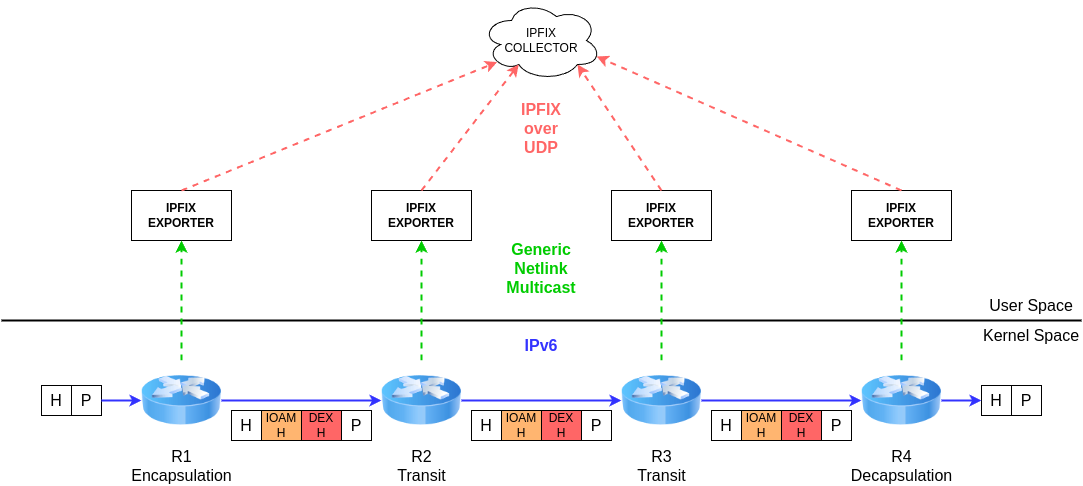

The diagram above was exported from draw.io. Its source (the exported page's mxGraphModel, read from the mxfile embedded in the PNG):
<mxGraphModel dx="2603" dy="838" grid="1" gridSize="10" guides="1" tooltips="1" connect="1" arrows="1" fold="1" page="1" pageScale="1" pageWidth="1169" pageHeight="827" math="0" shadow="0">
  <root>
    <mxCell id="0" />
    <mxCell id="1" parent="0" />
    <mxCell id="2" value="&lt;font style=&quot;font-size: 16px;&quot;&gt;R1&lt;/font&gt;&lt;div&gt;&lt;font style=&quot;font-size: 16px;&quot;&gt;Encapsulation&lt;/font&gt;&lt;/div&gt;" style="image;html=1;image=img/lib/clip_art/networking/Router_Icon_128x128.png" vertex="1" parent="1">
      <mxGeometry x="140" y="480" width="80" height="80" as="geometry" />
    </mxCell>
    <mxCell id="3" value="&lt;font style=&quot;font-size: 16px;&quot;&gt;R2&lt;/font&gt;&lt;div&gt;&lt;font style=&quot;font-size: 16px;&quot;&gt;Transit&lt;/font&gt;&lt;/div&gt;" style="image;html=1;image=img/lib/clip_art/networking/Router_Icon_128x128.png" vertex="1" parent="1">
      <mxGeometry x="380" y="480" width="80" height="80" as="geometry" />
    </mxCell>
    <mxCell id="4" value="&lt;font style=&quot;font-size: 16px;&quot;&gt;R4&lt;/font&gt;&lt;div&gt;&lt;font style=&quot;font-size: 16px;&quot;&gt;Decapsulation&lt;/font&gt;&lt;/div&gt;" style="image;html=1;image=img/lib/clip_art/networking/Router_Icon_128x128.png" vertex="1" parent="1">
      <mxGeometry x="860" y="480" width="80" height="80" as="geometry" />
    </mxCell>
    <mxCell id="5" value="" style="group" vertex="1" connectable="0" parent="1">
      <mxGeometry x="40" y="505" width="60" height="30" as="geometry" />
    </mxCell>
    <mxCell id="6" value="&lt;font style=&quot;font-size: 16px;&quot;&gt;H&lt;/font&gt;" style="rounded=0;whiteSpace=wrap;html=1;" vertex="1" parent="5">
      <mxGeometry width="30" height="30" as="geometry" />
    </mxCell>
    <mxCell id="7" value="&lt;span style=&quot;font-size: 16px;&quot;&gt;P&lt;/span&gt;" style="rounded=0;whiteSpace=wrap;html=1;" vertex="1" parent="5">
      <mxGeometry x="30" width="30" height="30" as="geometry" />
    </mxCell>
    <mxCell id="8" value="" style="endArrow=classic;html=1;rounded=0;exitX=1;exitY=0.5;exitDx=0;exitDy=0;strokeColor=#3333FF;strokeWidth=2;" edge="1" source="7" target="2" parent="1">
      <mxGeometry width="50" height="50" relative="1" as="geometry">
        <mxPoint x="540" y="600" as="sourcePoint" />
        <mxPoint x="590" y="550" as="targetPoint" />
      </mxGeometry>
    </mxCell>
    <mxCell id="9" value="" style="endArrow=classic;html=1;rounded=0;exitX=1;exitY=0.5;exitDx=0;exitDy=0;strokeColor=#3333FF;strokeWidth=2;entryX=0;entryY=0.5;entryDx=0;entryDy=0;" edge="1" source="2" target="3" parent="1">
      <mxGeometry width="50" height="50" relative="1" as="geometry">
        <mxPoint x="110" y="530" as="sourcePoint" />
        <mxPoint x="150" y="530" as="targetPoint" />
      </mxGeometry>
    </mxCell>
    <mxCell id="10" value="" style="endArrow=classic;html=1;rounded=0;exitX=1;exitY=0.5;exitDx=0;exitDy=0;strokeColor=#3333FF;strokeWidth=2;entryX=0;entryY=0.5;entryDx=0;entryDy=0;" edge="1" source="3" target="20" parent="1">
      <mxGeometry width="50" height="50" relative="1" as="geometry">
        <mxPoint x="230" y="530" as="sourcePoint" />
        <mxPoint x="350" y="530" as="targetPoint" />
      </mxGeometry>
    </mxCell>
    <mxCell id="11" value="" style="endArrow=classic;html=1;rounded=0;exitX=1;exitY=0.5;exitDx=0;exitDy=0;strokeColor=#3333FF;strokeWidth=2;entryX=0;entryY=0.5;entryDx=0;entryDy=0;" edge="1" source="20" target="4" parent="1">
      <mxGeometry width="50" height="50" relative="1" as="geometry">
        <mxPoint x="430" y="530" as="sourcePoint" />
        <mxPoint x="550" y="530" as="targetPoint" />
      </mxGeometry>
    </mxCell>
    <mxCell id="12" value="" style="group" vertex="1" connectable="0" parent="1">
      <mxGeometry x="980" y="505" width="60" height="30" as="geometry" />
    </mxCell>
    <mxCell id="13" value="&lt;font style=&quot;font-size: 16px;&quot;&gt;H&lt;/font&gt;" style="rounded=0;whiteSpace=wrap;html=1;" vertex="1" parent="12">
      <mxGeometry width="30" height="30" as="geometry" />
    </mxCell>
    <mxCell id="14" value="&lt;span style=&quot;font-size: 16px;&quot;&gt;P&lt;/span&gt;" style="rounded=0;whiteSpace=wrap;html=1;" vertex="1" parent="12">
      <mxGeometry x="30" width="30" height="30" as="geometry" />
    </mxCell>
    <mxCell id="15" value="" style="group;fillColor=#FF3333;strokeColor=none;" vertex="1" connectable="0" parent="1">
      <mxGeometry x="230" y="530" width="140" height="30" as="geometry" />
    </mxCell>
    <mxCell id="16" value="&lt;font style=&quot;font-size: 16px;&quot;&gt;H&lt;/font&gt;" style="rounded=0;whiteSpace=wrap;html=1;" vertex="1" parent="15">
      <mxGeometry width="30" height="30" as="geometry" />
    </mxCell>
    <mxCell id="17" value="&lt;span style=&quot;font-size: 16px;&quot;&gt;P&lt;/span&gt;" style="rounded=0;whiteSpace=wrap;html=1;movable=1;resizable=1;rotatable=1;deletable=1;editable=1;locked=0;connectable=1;" vertex="1" parent="15">
      <mxGeometry x="110" width="30" height="30" as="geometry" />
    </mxCell>
    <mxCell id="18" value="IOAM&lt;div&gt;H&lt;/div&gt;" style="rounded=0;whiteSpace=wrap;html=1;fillColor=#FFB570;" vertex="1" parent="15">
      <mxGeometry x="30" width="40" height="30" as="geometry" />
    </mxCell>
    <mxCell id="19" value="DEX&lt;div&gt;H&lt;/div&gt;" style="rounded=0;whiteSpace=wrap;html=1;fillColor=#FF6666;" vertex="1" parent="15">
      <mxGeometry x="70" width="40" height="30" as="geometry" />
    </mxCell>
    <mxCell id="20" value="&lt;font style=&quot;font-size: 16px;&quot;&gt;R3&lt;/font&gt;&lt;div&gt;&lt;font style=&quot;font-size: 16px;&quot;&gt;Transit&lt;/font&gt;&lt;/div&gt;" style="image;html=1;image=img/lib/clip_art/networking/Router_Icon_128x128.png" vertex="1" parent="1">
      <mxGeometry x="620" y="480" width="80" height="80" as="geometry" />
    </mxCell>
    <mxCell id="21" value="" style="endArrow=classic;html=1;rounded=0;exitX=1;exitY=0.5;exitDx=0;exitDy=0;strokeColor=#3333FF;strokeWidth=2;" edge="1" source="4" target="13" parent="1">
      <mxGeometry width="50" height="50" relative="1" as="geometry">
        <mxPoint x="710" y="530" as="sourcePoint" />
        <mxPoint x="870" y="530" as="targetPoint" />
      </mxGeometry>
    </mxCell>
    <mxCell id="22" value="" style="group;fillColor=#FF3333;strokeColor=none;" vertex="1" connectable="0" parent="1">
      <mxGeometry x="470" y="530" width="140" height="30" as="geometry" />
    </mxCell>
    <mxCell id="23" value="&lt;font style=&quot;font-size: 16px;&quot;&gt;H&lt;/font&gt;" style="rounded=0;whiteSpace=wrap;html=1;" vertex="1" parent="22">
      <mxGeometry width="30" height="30" as="geometry" />
    </mxCell>
    <mxCell id="24" value="&lt;span style=&quot;font-size: 16px;&quot;&gt;P&lt;/span&gt;" style="rounded=0;whiteSpace=wrap;html=1;movable=1;resizable=1;rotatable=1;deletable=1;editable=1;locked=0;connectable=1;" vertex="1" parent="22">
      <mxGeometry x="110" width="30" height="30" as="geometry" />
    </mxCell>
    <mxCell id="25" value="IOAM&lt;div&gt;H&lt;/div&gt;" style="rounded=0;whiteSpace=wrap;html=1;fillColor=#FFB570;" vertex="1" parent="22">
      <mxGeometry x="30" width="40" height="30" as="geometry" />
    </mxCell>
    <mxCell id="26" value="DEX&lt;div&gt;H&lt;/div&gt;" style="rounded=0;whiteSpace=wrap;html=1;fillColor=#FF6666;" vertex="1" parent="22">
      <mxGeometry x="70" width="40" height="30" as="geometry" />
    </mxCell>
    <mxCell id="27" value="" style="group;fillColor=#FF3333;strokeColor=none;" vertex="1" connectable="0" parent="1">
      <mxGeometry x="710" y="530" width="140" height="30" as="geometry" />
    </mxCell>
    <mxCell id="28" value="&lt;font style=&quot;font-size: 16px;&quot;&gt;H&lt;/font&gt;" style="rounded=0;whiteSpace=wrap;html=1;" vertex="1" parent="27">
      <mxGeometry width="30" height="30" as="geometry" />
    </mxCell>
    <mxCell id="29" value="&lt;span style=&quot;font-size: 16px;&quot;&gt;P&lt;/span&gt;" style="rounded=0;whiteSpace=wrap;html=1;movable=1;resizable=1;rotatable=1;deletable=1;editable=1;locked=0;connectable=1;" vertex="1" parent="27">
      <mxGeometry x="110" width="30" height="30" as="geometry" />
    </mxCell>
    <mxCell id="30" value="IOAM&lt;div&gt;H&lt;/div&gt;" style="rounded=0;whiteSpace=wrap;html=1;fillColor=#FFB570;" vertex="1" parent="27">
      <mxGeometry x="30" width="40" height="30" as="geometry" />
    </mxCell>
    <mxCell id="31" value="DEX&lt;div&gt;H&lt;/div&gt;" style="rounded=0;whiteSpace=wrap;html=1;fillColor=#FF6666;" vertex="1" parent="27">
      <mxGeometry x="70" width="40" height="30" as="geometry" />
    </mxCell>
    <mxCell id="32" value="" style="endArrow=none;html=1;rounded=0;strokeWidth=2;" edge="1" parent="1">
      <mxGeometry width="50" height="50" relative="1" as="geometry">
        <mxPoint y="440" as="sourcePoint" />
        <mxPoint x="1080" y="440" as="targetPoint" />
      </mxGeometry>
    </mxCell>
    <mxCell id="33" value="&lt;font style=&quot;font-size: 16px;&quot;&gt;User Space&lt;/font&gt;" style="text;html=1;align=center;verticalAlign=middle;whiteSpace=wrap;rounded=0;" vertex="1" parent="1">
      <mxGeometry x="980" y="410" width="100" height="30" as="geometry" />
    </mxCell>
    <mxCell id="34" value="&lt;font style=&quot;font-size: 16px;&quot;&gt;Kernel Space&lt;/font&gt;" style="text;html=1;align=center;verticalAlign=middle;whiteSpace=wrap;rounded=0;" vertex="1" parent="1">
      <mxGeometry x="980" y="440" width="100" height="30" as="geometry" />
    </mxCell>
    <mxCell id="35" value="&lt;b&gt;IPFIX&lt;/b&gt;&lt;div&gt;&lt;b&gt;EXPORTER&lt;/b&gt;&lt;/div&gt;" style="rounded=0;whiteSpace=wrap;html=1;" vertex="1" parent="1">
      <mxGeometry x="130" y="310" width="100" height="50" as="geometry" />
    </mxCell>
    <mxCell id="36" value="&lt;b&gt;IPFIX&lt;/b&gt;&lt;div&gt;&lt;b&gt;EXPORTER&lt;/b&gt;&lt;/div&gt;" style="rounded=0;whiteSpace=wrap;html=1;" vertex="1" parent="1">
      <mxGeometry x="370" y="310" width="100" height="50" as="geometry" />
    </mxCell>
    <mxCell id="37" value="&lt;b&gt;IPFIX&lt;/b&gt;&lt;div&gt;&lt;b&gt;EXPORTER&lt;/b&gt;&lt;/div&gt;" style="rounded=0;whiteSpace=wrap;html=1;" vertex="1" parent="1">
      <mxGeometry x="610" y="310" width="100" height="50" as="geometry" />
    </mxCell>
    <mxCell id="38" value="&lt;b&gt;IPFIX&lt;/b&gt;&lt;div&gt;&lt;b&gt;EXPORTER&lt;/b&gt;&lt;/div&gt;" style="rounded=0;whiteSpace=wrap;html=1;" vertex="1" parent="1">
      <mxGeometry x="850" y="310" width="100" height="50" as="geometry" />
    </mxCell>
    <mxCell id="39" value="" style="endArrow=classic;html=1;rounded=0;exitX=0.5;exitY=0;exitDx=0;exitDy=0;strokeColor=#00CC00;strokeWidth=2;dashed=1;" edge="1" source="2" target="35" parent="1">
      <mxGeometry width="50" height="50" relative="1" as="geometry">
        <mxPoint x="110" y="530" as="sourcePoint" />
        <mxPoint x="150" y="530" as="targetPoint" />
      </mxGeometry>
    </mxCell>
    <mxCell id="40" value="" style="endArrow=classic;html=1;rounded=0;exitX=0.5;exitY=0;exitDx=0;exitDy=0;strokeColor=#00CC00;strokeWidth=2;dashed=1;entryX=0.5;entryY=1;entryDx=0;entryDy=0;" edge="1" source="3" target="36" parent="1">
      <mxGeometry width="50" height="50" relative="1" as="geometry">
        <mxPoint x="190" y="490" as="sourcePoint" />
        <mxPoint x="190" y="370" as="targetPoint" />
      </mxGeometry>
    </mxCell>
    <mxCell id="41" value="" style="endArrow=classic;html=1;rounded=0;exitX=0.5;exitY=0;exitDx=0;exitDy=0;strokeColor=#00CC00;strokeWidth=2;dashed=1;entryX=0.5;entryY=1;entryDx=0;entryDy=0;" edge="1" source="20" target="37" parent="1">
      <mxGeometry width="50" height="50" relative="1" as="geometry">
        <mxPoint x="430" y="490" as="sourcePoint" />
        <mxPoint x="430" y="370" as="targetPoint" />
      </mxGeometry>
    </mxCell>
    <mxCell id="42" value="" style="endArrow=classic;html=1;rounded=0;strokeColor=#00CC00;strokeWidth=2;dashed=1;entryX=0.5;entryY=1;entryDx=0;entryDy=0;" edge="1" source="4" target="38" parent="1">
      <mxGeometry width="50" height="50" relative="1" as="geometry">
        <mxPoint x="670" y="490" as="sourcePoint" />
        <mxPoint x="670" y="370" as="targetPoint" />
      </mxGeometry>
    </mxCell>
    <mxCell id="43" value="IPFIX&lt;div&gt;COLLECTOR&lt;/div&gt;" style="ellipse;shape=cloud;whiteSpace=wrap;html=1;" vertex="1" parent="1">
      <mxGeometry x="480" y="120" width="120" height="80" as="geometry" />
    </mxCell>
    <mxCell id="44" value="" style="endArrow=classic;html=1;rounded=0;exitX=0.5;exitY=0;exitDx=0;exitDy=0;strokeColor=#FF6666;strokeWidth=2;dashed=1;entryX=0.13;entryY=0.77;entryDx=0;entryDy=0;entryPerimeter=0;" edge="1" source="35" target="43" parent="1">
      <mxGeometry width="50" height="50" relative="1" as="geometry">
        <mxPoint x="190" y="490" as="sourcePoint" />
        <mxPoint x="190" y="370" as="targetPoint" />
      </mxGeometry>
    </mxCell>
    <mxCell id="45" value="" style="endArrow=classic;html=1;rounded=0;exitX=0.5;exitY=0;exitDx=0;exitDy=0;strokeColor=#FF6666;strokeWidth=2;dashed=1;entryX=0.31;entryY=0.8;entryDx=0;entryDy=0;entryPerimeter=0;" edge="1" source="36" target="43" parent="1">
      <mxGeometry width="50" height="50" relative="1" as="geometry">
        <mxPoint x="190" y="320" as="sourcePoint" />
        <mxPoint x="506" y="192" as="targetPoint" />
      </mxGeometry>
    </mxCell>
    <mxCell id="46" value="" style="endArrow=classic;html=1;rounded=0;exitX=0.5;exitY=0;exitDx=0;exitDy=0;strokeColor=#FF6666;strokeWidth=2;dashed=1;entryX=0.8;entryY=0.8;entryDx=0;entryDy=0;entryPerimeter=0;" edge="1" source="37" target="43" parent="1">
      <mxGeometry width="50" height="50" relative="1" as="geometry">
        <mxPoint x="430" y="320" as="sourcePoint" />
        <mxPoint x="527" y="194" as="targetPoint" />
      </mxGeometry>
    </mxCell>
    <mxCell id="47" value="" style="endArrow=classic;html=1;rounded=0;exitX=0.5;exitY=0;exitDx=0;exitDy=0;strokeColor=#FF6666;strokeWidth=2;dashed=1;entryX=0.96;entryY=0.7;entryDx=0;entryDy=0;entryPerimeter=0;" edge="1" source="38" target="43" parent="1">
      <mxGeometry width="50" height="50" relative="1" as="geometry">
        <mxPoint x="670" y="320" as="sourcePoint" />
        <mxPoint x="586" y="194" as="targetPoint" />
      </mxGeometry>
    </mxCell>
    <mxCell id="48" value="&lt;font color=&quot;#3333ff&quot; style=&quot;font-size: 16px;&quot;&gt;&lt;b&gt;IPv6&lt;/b&gt;&lt;/font&gt;" style="text;html=1;align=center;verticalAlign=middle;whiteSpace=wrap;rounded=0;" vertex="1" parent="1">
      <mxGeometry x="490" y="450" width="100" height="30" as="geometry" />
    </mxCell>
    <mxCell id="49" value="&lt;font color=&quot;#00cc00&quot; style=&quot;font-size: 16px;&quot;&gt;&lt;b style=&quot;&quot;&gt;Generic Netlink Multicast&lt;/b&gt;&lt;/font&gt;" style="text;html=1;align=center;verticalAlign=middle;whiteSpace=wrap;rounded=0;" vertex="1" parent="1">
      <mxGeometry x="490" y="360" width="100" height="56" as="geometry" />
    </mxCell>
    <mxCell id="50" value="&lt;font color=&quot;#ff6666&quot; style=&quot;font-size: 16px;&quot;&gt;&lt;b style=&quot;&quot;&gt;IPFIX&lt;/b&gt;&lt;/font&gt;&lt;div&gt;&lt;font color=&quot;#ff6666&quot; style=&quot;font-size: 16px;&quot;&gt;&lt;b style=&quot;&quot;&gt;over&lt;/b&gt;&lt;/font&gt;&lt;/div&gt;&lt;div&gt;&lt;font color=&quot;#ff6666&quot; style=&quot;font-size: 16px;&quot;&gt;&lt;b style=&quot;&quot;&gt;UDP&lt;/b&gt;&lt;/font&gt;&lt;/div&gt;" style="text;html=1;align=center;verticalAlign=middle;whiteSpace=wrap;rounded=0;" vertex="1" parent="1">
      <mxGeometry x="490" y="220" width="100" height="56" as="geometry" />
    </mxCell>
  </root>
</mxGraphModel>